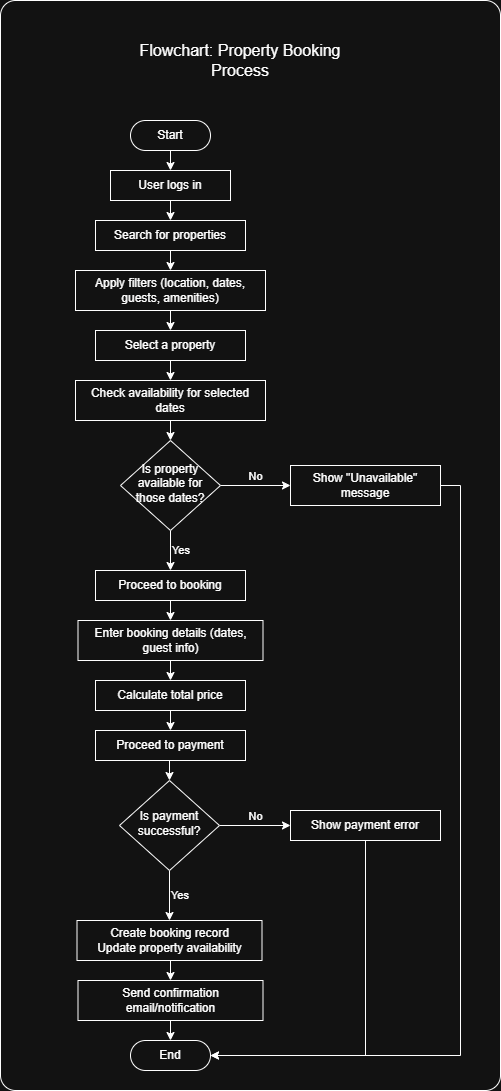

The diagram above was exported from draw.io. Its source (the exported page's mxGraphModel, read from the mxfile embedded in the PNG):
<mxGraphModel dx="872" dy="483" grid="1" gridSize="10" guides="1" tooltips="1" connect="1" arrows="1" fold="1" page="1" pageScale="1" pageWidth="827" pageHeight="1169" math="0" shadow="0">
  <root>
    <mxCell id="WIyWlLk6GJQsqaUBKTNV-0" />
    <mxCell id="WIyWlLk6GJQsqaUBKTNV-1" parent="WIyWlLk6GJQsqaUBKTNV-0" />
    <mxCell id="Fm1Ux_U2uTqx3z5aqzBh-44" value="" style="rounded=1;whiteSpace=wrap;html=1;arcSize=3;" vertex="1" parent="WIyWlLk6GJQsqaUBKTNV-1">
      <mxGeometry x="210" width="500" height="1090" as="geometry" />
    </mxCell>
    <mxCell id="Fm1Ux_U2uTqx3z5aqzBh-14" style="edgeStyle=orthogonalEdgeStyle;rounded=0;orthogonalLoop=1;jettySize=auto;html=1;exitX=0.5;exitY=1;exitDx=0;exitDy=0;entryX=0.5;entryY=0;entryDx=0;entryDy=0;" edge="1" parent="WIyWlLk6GJQsqaUBKTNV-1" source="Fm1Ux_U2uTqx3z5aqzBh-0" target="Fm1Ux_U2uTqx3z5aqzBh-1">
      <mxGeometry relative="1" as="geometry" />
    </mxCell>
    <mxCell id="Fm1Ux_U2uTqx3z5aqzBh-0" value="Start" style="rounded=1;whiteSpace=wrap;html=1;arcSize=50;" vertex="1" parent="WIyWlLk6GJQsqaUBKTNV-1">
      <mxGeometry x="340" y="120" width="80" height="30" as="geometry" />
    </mxCell>
    <mxCell id="Fm1Ux_U2uTqx3z5aqzBh-15" style="edgeStyle=orthogonalEdgeStyle;rounded=0;orthogonalLoop=1;jettySize=auto;html=1;exitX=0.5;exitY=1;exitDx=0;exitDy=0;entryX=0.5;entryY=0;entryDx=0;entryDy=0;" edge="1" parent="WIyWlLk6GJQsqaUBKTNV-1" source="Fm1Ux_U2uTqx3z5aqzBh-1" target="Fm1Ux_U2uTqx3z5aqzBh-2">
      <mxGeometry relative="1" as="geometry" />
    </mxCell>
    <mxCell id="Fm1Ux_U2uTqx3z5aqzBh-1" value="User logs in" style="rounded=0;whiteSpace=wrap;html=1;" vertex="1" parent="WIyWlLk6GJQsqaUBKTNV-1">
      <mxGeometry x="320" y="170" width="120" height="30" as="geometry" />
    </mxCell>
    <mxCell id="Fm1Ux_U2uTqx3z5aqzBh-16" style="edgeStyle=orthogonalEdgeStyle;rounded=0;orthogonalLoop=1;jettySize=auto;html=1;exitX=0.5;exitY=1;exitDx=0;exitDy=0;entryX=0.5;entryY=0;entryDx=0;entryDy=0;" edge="1" parent="WIyWlLk6GJQsqaUBKTNV-1" source="Fm1Ux_U2uTqx3z5aqzBh-2" target="Fm1Ux_U2uTqx3z5aqzBh-3">
      <mxGeometry relative="1" as="geometry" />
    </mxCell>
    <mxCell id="Fm1Ux_U2uTqx3z5aqzBh-2" value="Search for properties" style="rounded=0;whiteSpace=wrap;html=1;" vertex="1" parent="WIyWlLk6GJQsqaUBKTNV-1">
      <mxGeometry x="305" y="220" width="150" height="30" as="geometry" />
    </mxCell>
    <mxCell id="Fm1Ux_U2uTqx3z5aqzBh-17" style="edgeStyle=orthogonalEdgeStyle;rounded=0;orthogonalLoop=1;jettySize=auto;html=1;exitX=0.5;exitY=1;exitDx=0;exitDy=0;entryX=0.5;entryY=0;entryDx=0;entryDy=0;" edge="1" parent="WIyWlLk6GJQsqaUBKTNV-1" source="Fm1Ux_U2uTqx3z5aqzBh-3" target="Fm1Ux_U2uTqx3z5aqzBh-4">
      <mxGeometry relative="1" as="geometry" />
    </mxCell>
    <mxCell id="Fm1Ux_U2uTqx3z5aqzBh-3" value="Apply filters (location, dates, guests, amenities)" style="rounded=0;whiteSpace=wrap;html=1;" vertex="1" parent="WIyWlLk6GJQsqaUBKTNV-1">
      <mxGeometry x="285" y="270" width="190" height="40" as="geometry" />
    </mxCell>
    <mxCell id="Fm1Ux_U2uTqx3z5aqzBh-18" style="edgeStyle=orthogonalEdgeStyle;rounded=0;orthogonalLoop=1;jettySize=auto;html=1;exitX=0.5;exitY=1;exitDx=0;exitDy=0;entryX=0.5;entryY=0;entryDx=0;entryDy=0;" edge="1" parent="WIyWlLk6GJQsqaUBKTNV-1" source="Fm1Ux_U2uTqx3z5aqzBh-4" target="Fm1Ux_U2uTqx3z5aqzBh-5">
      <mxGeometry relative="1" as="geometry" />
    </mxCell>
    <mxCell id="Fm1Ux_U2uTqx3z5aqzBh-4" value="Select a property" style="rounded=0;whiteSpace=wrap;html=1;" vertex="1" parent="WIyWlLk6GJQsqaUBKTNV-1">
      <mxGeometry x="305" y="330" width="150" height="30" as="geometry" />
    </mxCell>
    <mxCell id="Fm1Ux_U2uTqx3z5aqzBh-19" style="edgeStyle=orthogonalEdgeStyle;rounded=0;orthogonalLoop=1;jettySize=auto;html=1;exitX=0.5;exitY=1;exitDx=0;exitDy=0;entryX=0.5;entryY=0;entryDx=0;entryDy=0;" edge="1" parent="WIyWlLk6GJQsqaUBKTNV-1" source="Fm1Ux_U2uTqx3z5aqzBh-5" target="Fm1Ux_U2uTqx3z5aqzBh-8">
      <mxGeometry relative="1" as="geometry" />
    </mxCell>
    <mxCell id="Fm1Ux_U2uTqx3z5aqzBh-5" value="Check availability for selected dates" style="rounded=0;whiteSpace=wrap;html=1;" vertex="1" parent="WIyWlLk6GJQsqaUBKTNV-1">
      <mxGeometry x="285" y="380" width="190" height="40" as="geometry" />
    </mxCell>
    <mxCell id="Fm1Ux_U2uTqx3z5aqzBh-21" value="No" style="edgeStyle=orthogonalEdgeStyle;rounded=0;orthogonalLoop=1;jettySize=auto;html=1;exitX=1;exitY=0.5;exitDx=0;exitDy=0;entryX=0;entryY=0.5;entryDx=0;entryDy=0;verticalAlign=bottom;" edge="1" parent="WIyWlLk6GJQsqaUBKTNV-1" source="Fm1Ux_U2uTqx3z5aqzBh-8" target="Fm1Ux_U2uTqx3z5aqzBh-10">
      <mxGeometry relative="1" as="geometry" />
    </mxCell>
    <mxCell id="Fm1Ux_U2uTqx3z5aqzBh-23" value="Yes" style="edgeStyle=orthogonalEdgeStyle;rounded=0;orthogonalLoop=1;jettySize=auto;html=1;exitX=0.5;exitY=1;exitDx=0;exitDy=0;entryX=0.5;entryY=0;entryDx=0;entryDy=0;verticalAlign=middle;align=left;" edge="1" parent="WIyWlLk6GJQsqaUBKTNV-1" source="Fm1Ux_U2uTqx3z5aqzBh-8" target="Fm1Ux_U2uTqx3z5aqzBh-22">
      <mxGeometry relative="1" as="geometry" />
    </mxCell>
    <mxCell id="Fm1Ux_U2uTqx3z5aqzBh-8" value="Is property available for those dates?" style="rhombus;whiteSpace=wrap;html=1;shadow=0;fontFamily=Helvetica;fontSize=12;align=center;strokeWidth=1;spacing=6;spacingTop=-4;" vertex="1" parent="WIyWlLk6GJQsqaUBKTNV-1">
      <mxGeometry x="330" y="440" width="100" height="90" as="geometry" />
    </mxCell>
    <mxCell id="Fm1Ux_U2uTqx3z5aqzBh-43" style="edgeStyle=orthogonalEdgeStyle;rounded=0;orthogonalLoop=1;jettySize=auto;html=1;exitX=1;exitY=0.5;exitDx=0;exitDy=0;entryX=1;entryY=0.5;entryDx=0;entryDy=0;" edge="1" parent="WIyWlLk6GJQsqaUBKTNV-1" source="Fm1Ux_U2uTqx3z5aqzBh-10" target="Fm1Ux_U2uTqx3z5aqzBh-34">
      <mxGeometry relative="1" as="geometry">
        <Array as="points">
          <mxPoint x="670" y="485" />
          <mxPoint x="670" y="1055" />
        </Array>
      </mxGeometry>
    </mxCell>
    <mxCell id="Fm1Ux_U2uTqx3z5aqzBh-10" value="Show &quot;Unavailable&quot; message" style="rounded=0;whiteSpace=wrap;html=1;" vertex="1" parent="WIyWlLk6GJQsqaUBKTNV-1">
      <mxGeometry x="500" y="465" width="150" height="40" as="geometry" />
    </mxCell>
    <mxCell id="Fm1Ux_U2uTqx3z5aqzBh-35" style="edgeStyle=orthogonalEdgeStyle;rounded=0;orthogonalLoop=1;jettySize=auto;html=1;exitX=0.5;exitY=1;exitDx=0;exitDy=0;entryX=0.5;entryY=0;entryDx=0;entryDy=0;" edge="1" parent="WIyWlLk6GJQsqaUBKTNV-1" source="Fm1Ux_U2uTqx3z5aqzBh-22" target="Fm1Ux_U2uTqx3z5aqzBh-24">
      <mxGeometry relative="1" as="geometry" />
    </mxCell>
    <mxCell id="Fm1Ux_U2uTqx3z5aqzBh-22" value="Proceed to booking" style="rounded=0;whiteSpace=wrap;html=1;" vertex="1" parent="WIyWlLk6GJQsqaUBKTNV-1">
      <mxGeometry x="305" y="570" width="150" height="30" as="geometry" />
    </mxCell>
    <mxCell id="Fm1Ux_U2uTqx3z5aqzBh-36" style="edgeStyle=orthogonalEdgeStyle;rounded=0;orthogonalLoop=1;jettySize=auto;html=1;exitX=0.5;exitY=1;exitDx=0;exitDy=0;entryX=0.5;entryY=0;entryDx=0;entryDy=0;" edge="1" parent="WIyWlLk6GJQsqaUBKTNV-1" source="Fm1Ux_U2uTqx3z5aqzBh-24" target="Fm1Ux_U2uTqx3z5aqzBh-25">
      <mxGeometry relative="1" as="geometry" />
    </mxCell>
    <mxCell id="Fm1Ux_U2uTqx3z5aqzBh-24" value="Enter booking details (dates, guest info)" style="rounded=0;whiteSpace=wrap;html=1;" vertex="1" parent="WIyWlLk6GJQsqaUBKTNV-1">
      <mxGeometry x="287.5" y="620" width="185" height="40" as="geometry" />
    </mxCell>
    <mxCell id="Fm1Ux_U2uTqx3z5aqzBh-37" style="edgeStyle=orthogonalEdgeStyle;rounded=0;orthogonalLoop=1;jettySize=auto;html=1;exitX=0.5;exitY=1;exitDx=0;exitDy=0;entryX=0.5;entryY=0;entryDx=0;entryDy=0;" edge="1" parent="WIyWlLk6GJQsqaUBKTNV-1" source="Fm1Ux_U2uTqx3z5aqzBh-25" target="Fm1Ux_U2uTqx3z5aqzBh-26">
      <mxGeometry relative="1" as="geometry" />
    </mxCell>
    <mxCell id="Fm1Ux_U2uTqx3z5aqzBh-25" value="Calculate total price" style="rounded=0;whiteSpace=wrap;html=1;" vertex="1" parent="WIyWlLk6GJQsqaUBKTNV-1">
      <mxGeometry x="305" y="680" width="150" height="30" as="geometry" />
    </mxCell>
    <mxCell id="Fm1Ux_U2uTqx3z5aqzBh-38" style="edgeStyle=orthogonalEdgeStyle;rounded=0;orthogonalLoop=1;jettySize=auto;html=1;exitX=0.5;exitY=1;exitDx=0;exitDy=0;entryX=0.5;entryY=0;entryDx=0;entryDy=0;" edge="1" parent="WIyWlLk6GJQsqaUBKTNV-1" source="Fm1Ux_U2uTqx3z5aqzBh-26" target="Fm1Ux_U2uTqx3z5aqzBh-29">
      <mxGeometry relative="1" as="geometry" />
    </mxCell>
    <mxCell id="Fm1Ux_U2uTqx3z5aqzBh-26" value="Proceed to payment" style="rounded=0;whiteSpace=wrap;html=1;" vertex="1" parent="WIyWlLk6GJQsqaUBKTNV-1">
      <mxGeometry x="305" y="730" width="150" height="30" as="geometry" />
    </mxCell>
    <mxCell id="Fm1Ux_U2uTqx3z5aqzBh-27" value="No" style="edgeStyle=orthogonalEdgeStyle;rounded=0;orthogonalLoop=1;jettySize=auto;html=1;exitX=1;exitY=0.5;exitDx=0;exitDy=0;entryX=0;entryY=0.5;entryDx=0;entryDy=0;verticalAlign=bottom;" edge="1" parent="WIyWlLk6GJQsqaUBKTNV-1" source="Fm1Ux_U2uTqx3z5aqzBh-29" target="Fm1Ux_U2uTqx3z5aqzBh-30">
      <mxGeometry relative="1" as="geometry">
        <mxPoint x="499" y="825" as="targetPoint" />
      </mxGeometry>
    </mxCell>
    <mxCell id="Fm1Ux_U2uTqx3z5aqzBh-32" value="Yes" style="edgeStyle=orthogonalEdgeStyle;rounded=0;orthogonalLoop=1;jettySize=auto;html=1;exitX=0.5;exitY=1;exitDx=0;exitDy=0;entryX=0.5;entryY=0;entryDx=0;entryDy=0;align=left;" edge="1" parent="WIyWlLk6GJQsqaUBKTNV-1" source="Fm1Ux_U2uTqx3z5aqzBh-29" target="Fm1Ux_U2uTqx3z5aqzBh-31">
      <mxGeometry relative="1" as="geometry" />
    </mxCell>
    <mxCell id="Fm1Ux_U2uTqx3z5aqzBh-29" value="Is payment successful?" style="rhombus;whiteSpace=wrap;html=1;shadow=0;fontFamily=Helvetica;fontSize=12;align=center;strokeWidth=1;spacing=6;spacingTop=-4;" vertex="1" parent="WIyWlLk6GJQsqaUBKTNV-1">
      <mxGeometry x="329" y="780" width="100" height="90" as="geometry" />
    </mxCell>
    <mxCell id="Fm1Ux_U2uTqx3z5aqzBh-41" style="edgeStyle=orthogonalEdgeStyle;rounded=0;orthogonalLoop=1;jettySize=auto;html=1;exitX=0.5;exitY=1;exitDx=0;exitDy=0;entryX=1;entryY=0.5;entryDx=0;entryDy=0;" edge="1" parent="WIyWlLk6GJQsqaUBKTNV-1" source="Fm1Ux_U2uTqx3z5aqzBh-30" target="Fm1Ux_U2uTqx3z5aqzBh-34">
      <mxGeometry relative="1" as="geometry" />
    </mxCell>
    <mxCell id="Fm1Ux_U2uTqx3z5aqzBh-30" value="Show payment error" style="rounded=0;whiteSpace=wrap;html=1;" vertex="1" parent="WIyWlLk6GJQsqaUBKTNV-1">
      <mxGeometry x="500" y="810" width="150" height="30" as="geometry" />
    </mxCell>
    <mxCell id="Fm1Ux_U2uTqx3z5aqzBh-39" style="edgeStyle=orthogonalEdgeStyle;rounded=0;orthogonalLoop=1;jettySize=auto;html=1;exitX=0.5;exitY=1;exitDx=0;exitDy=0;entryX=0.5;entryY=0;entryDx=0;entryDy=0;" edge="1" parent="WIyWlLk6GJQsqaUBKTNV-1" source="Fm1Ux_U2uTqx3z5aqzBh-31" target="Fm1Ux_U2uTqx3z5aqzBh-33">
      <mxGeometry relative="1" as="geometry" />
    </mxCell>
    <mxCell id="Fm1Ux_U2uTqx3z5aqzBh-31" value="&lt;div&gt;Create booking record&lt;/div&gt;&lt;div&gt;&lt;span style=&quot;background-color: transparent; color: light-dark(rgb(0, 0, 0), rgb(255, 255, 255));&quot;&gt;Update property availability&lt;/span&gt;&lt;/div&gt;" style="rounded=0;whiteSpace=wrap;html=1;" vertex="1" parent="WIyWlLk6GJQsqaUBKTNV-1">
      <mxGeometry x="286.5" y="920" width="185" height="40" as="geometry" />
    </mxCell>
    <mxCell id="Fm1Ux_U2uTqx3z5aqzBh-40" style="edgeStyle=orthogonalEdgeStyle;rounded=0;orthogonalLoop=1;jettySize=auto;html=1;exitX=0.5;exitY=1;exitDx=0;exitDy=0;entryX=0.5;entryY=0;entryDx=0;entryDy=0;" edge="1" parent="WIyWlLk6GJQsqaUBKTNV-1" source="Fm1Ux_U2uTqx3z5aqzBh-33" target="Fm1Ux_U2uTqx3z5aqzBh-34">
      <mxGeometry relative="1" as="geometry" />
    </mxCell>
    <mxCell id="Fm1Ux_U2uTqx3z5aqzBh-33" value="Send confirmation email/notification" style="rounded=0;whiteSpace=wrap;html=1;" vertex="1" parent="WIyWlLk6GJQsqaUBKTNV-1">
      <mxGeometry x="287.5" y="980" width="185" height="40" as="geometry" />
    </mxCell>
    <mxCell id="Fm1Ux_U2uTqx3z5aqzBh-34" value="End" style="rounded=1;whiteSpace=wrap;html=1;arcSize=50;" vertex="1" parent="WIyWlLk6GJQsqaUBKTNV-1">
      <mxGeometry x="340" y="1040" width="80" height="30" as="geometry" />
    </mxCell>
    <mxCell id="Fm1Ux_U2uTqx3z5aqzBh-45" value="&lt;font style=&quot;font-size: 16px;&quot;&gt;Flowchart: Property Booking Process&lt;/font&gt;" style="rounded=0;whiteSpace=wrap;html=1;strokeColor=none;" vertex="1" parent="WIyWlLk6GJQsqaUBKTNV-1">
      <mxGeometry x="340" y="30" width="220" height="60" as="geometry" />
    </mxCell>
  </root>
</mxGraphModel>